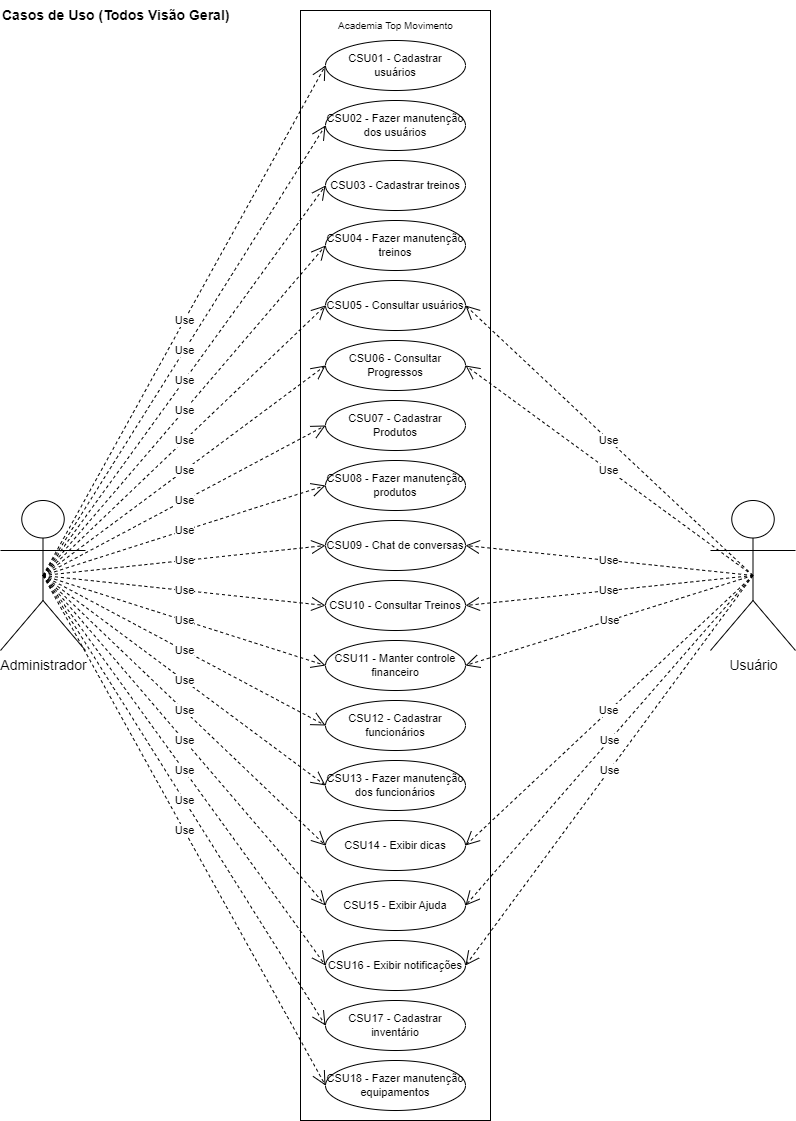

The diagram above was exported from draw.io. Its source (the exported page's mxGraphModel, read from the mxfile embedded in the PNG):
<mxGraphModel dx="1138" dy="610" grid="1" gridSize="10" guides="1" tooltips="1" connect="1" arrows="1" fold="1" page="1" pageScale="1" pageWidth="827" pageHeight="1169" math="0" shadow="0">
  <root>
    <mxCell id="0" />
    <mxCell id="1" parent="0" />
    <mxCell id="rM2fsFCJX2VcFsm-PB27-12" value="" style="html=1;fontSize=14;align=left;" parent="1" vertex="1">
      <mxGeometry x="310" y="20" width="190" height="1110" as="geometry" />
    </mxCell>
    <mxCell id="rM2fsFCJX2VcFsm-PB27-1" value="Casos de Uso (Todos Visão Geral)" style="text;html=1;align=left;verticalAlign=middle;resizable=0;points=[];autosize=1;strokeColor=none;fillColor=none;fontStyle=1;fontSize=14;" parent="1" vertex="1">
      <mxGeometry x="10" y="10" width="250" height="30" as="geometry" />
    </mxCell>
    <mxCell id="rM2fsFCJX2VcFsm-PB27-2" value="Administrador" style="shape=umlActor;verticalLabelPosition=bottom;verticalAlign=top;html=1;fontSize=14;" parent="1" vertex="1">
      <mxGeometry x="10" y="510" width="85" height="150" as="geometry" />
    </mxCell>
    <mxCell id="rM2fsFCJX2VcFsm-PB27-3" value="Usuário" style="shape=umlActor;verticalLabelPosition=bottom;verticalAlign=top;html=1;fontSize=14;" parent="1" vertex="1">
      <mxGeometry x="720" y="510" width="85" height="150" as="geometry" />
    </mxCell>
    <mxCell id="rM2fsFCJX2VcFsm-PB27-4" value="CSU01 - Cadastrar usuários" style="ellipse;whiteSpace=wrap;html=1;fontSize=11;" parent="1" vertex="1">
      <mxGeometry x="335" y="50" width="140" height="50" as="geometry" />
    </mxCell>
    <mxCell id="rM2fsFCJX2VcFsm-PB27-5" value="CSU02 - Fazer manutenção dos usuários" style="ellipse;whiteSpace=wrap;html=1;fontSize=11;" parent="1" vertex="1">
      <mxGeometry x="335" y="110" width="140" height="50" as="geometry" />
    </mxCell>
    <mxCell id="rM2fsFCJX2VcFsm-PB27-6" value="CSU04 - Fazer manutenção treinos" style="ellipse;whiteSpace=wrap;html=1;fontSize=11;" parent="1" vertex="1">
      <mxGeometry x="335" y="230" width="140" height="50" as="geometry" />
    </mxCell>
    <mxCell id="rM2fsFCJX2VcFsm-PB27-7" value="CSU03 - Cadastrar treinos" style="ellipse;whiteSpace=wrap;html=1;fontSize=11;" parent="1" vertex="1">
      <mxGeometry x="335" y="170" width="140" height="50" as="geometry" />
    </mxCell>
    <mxCell id="rM2fsFCJX2VcFsm-PB27-13" value="Academia Top Movimento" style="text;html=1;align=center;verticalAlign=middle;resizable=0;points=[];autosize=1;strokeColor=none;fillColor=none;fontSize=10;" parent="1" vertex="1">
      <mxGeometry x="335" y="20" width="140" height="30" as="geometry" />
    </mxCell>
    <mxCell id="-WrfLQv5fPnf6qq2SGUK-1" value="CSU05 - Consultar usuários" style="ellipse;whiteSpace=wrap;html=1;fontSize=11;" vertex="1" parent="1">
      <mxGeometry x="335" y="290" width="140" height="50" as="geometry" />
    </mxCell>
    <mxCell id="-WrfLQv5fPnf6qq2SGUK-2" value="CSU06 - Consultar Progressos" style="ellipse;whiteSpace=wrap;html=1;fontSize=11;" vertex="1" parent="1">
      <mxGeometry x="335" y="350" width="140" height="50" as="geometry" />
    </mxCell>
    <mxCell id="-WrfLQv5fPnf6qq2SGUK-3" value="CSU08 - Fazer manutenção produtos" style="ellipse;whiteSpace=wrap;html=1;fontSize=11;" vertex="1" parent="1">
      <mxGeometry x="335" y="470" width="140" height="50" as="geometry" />
    </mxCell>
    <mxCell id="-WrfLQv5fPnf6qq2SGUK-4" value="CSU07 - Cadastrar Produtos" style="ellipse;whiteSpace=wrap;html=1;fontSize=11;" vertex="1" parent="1">
      <mxGeometry x="335" y="410" width="140" height="50" as="geometry" />
    </mxCell>
    <mxCell id="-WrfLQv5fPnf6qq2SGUK-5" value="CSU09 - Chat de conversas" style="ellipse;whiteSpace=wrap;html=1;fontSize=11;" vertex="1" parent="1">
      <mxGeometry x="335" y="530" width="140" height="50" as="geometry" />
    </mxCell>
    <mxCell id="-WrfLQv5fPnf6qq2SGUK-7" value="CSU12 - Cadastrar funcionários" style="ellipse;whiteSpace=wrap;html=1;fontSize=11;" vertex="1" parent="1">
      <mxGeometry x="335" y="710" width="140" height="50" as="geometry" />
    </mxCell>
    <mxCell id="-WrfLQv5fPnf6qq2SGUK-8" value="CSU11 - Manter controle financeiro" style="ellipse;whiteSpace=wrap;html=1;fontSize=11;" vertex="1" parent="1">
      <mxGeometry x="335" y="650" width="140" height="50" as="geometry" />
    </mxCell>
    <mxCell id="-WrfLQv5fPnf6qq2SGUK-9" value="CSU16 - Exibir notificações" style="ellipse;whiteSpace=wrap;html=1;fontSize=11;" vertex="1" parent="1">
      <mxGeometry x="335" y="950" width="140" height="50" as="geometry" />
    </mxCell>
    <mxCell id="-WrfLQv5fPnf6qq2SGUK-10" value="CSU17 - Cadastrar inventário" style="ellipse;whiteSpace=wrap;html=1;fontSize=11;" vertex="1" parent="1">
      <mxGeometry x="335" y="1010" width="140" height="50" as="geometry" />
    </mxCell>
    <mxCell id="-WrfLQv5fPnf6qq2SGUK-12" value="CSU18 - Fazer manutenção equipamentos" style="ellipse;whiteSpace=wrap;html=1;fontSize=11;" vertex="1" parent="1">
      <mxGeometry x="335" y="1070" width="140" height="50" as="geometry" />
    </mxCell>
    <mxCell id="-WrfLQv5fPnf6qq2SGUK-13" value="CSU15 - Exibir Ajuda" style="ellipse;whiteSpace=wrap;html=1;fontSize=11;" vertex="1" parent="1">
      <mxGeometry x="335" y="890" width="140" height="50" as="geometry" />
    </mxCell>
    <mxCell id="-WrfLQv5fPnf6qq2SGUK-14" value="CSU14 - Exibir dicas" style="ellipse;whiteSpace=wrap;html=1;fontSize=11;" vertex="1" parent="1">
      <mxGeometry x="335" y="830" width="140" height="50" as="geometry" />
    </mxCell>
    <mxCell id="-WrfLQv5fPnf6qq2SGUK-15" value="CSU13 - Fazer manutenção dos funcionários" style="ellipse;whiteSpace=wrap;html=1;fontSize=11;" vertex="1" parent="1">
      <mxGeometry x="335" y="770" width="140" height="50" as="geometry" />
    </mxCell>
    <mxCell id="-WrfLQv5fPnf6qq2SGUK-17" value="CSU10 - Consultar Treinos" style="ellipse;whiteSpace=wrap;html=1;fontSize=11;" vertex="1" parent="1">
      <mxGeometry x="335" y="590" width="140" height="50" as="geometry" />
    </mxCell>
    <mxCell id="-WrfLQv5fPnf6qq2SGUK-18" value="Use" style="endArrow=open;endSize=12;dashed=1;html=1;rounded=0;fontSize=11;exitX=0.5;exitY=0.5;exitDx=0;exitDy=0;exitPerimeter=0;entryX=0;entryY=0.5;entryDx=0;entryDy=0;" edge="1" parent="1" source="rM2fsFCJX2VcFsm-PB27-2" target="rM2fsFCJX2VcFsm-PB27-4">
      <mxGeometry width="160" relative="1" as="geometry">
        <mxPoint x="380" y="360" as="sourcePoint" />
        <mxPoint x="540" y="360" as="targetPoint" />
      </mxGeometry>
    </mxCell>
    <mxCell id="-WrfLQv5fPnf6qq2SGUK-20" value="Use" style="endArrow=open;endSize=12;dashed=1;html=1;rounded=0;fontSize=11;exitX=0.5;exitY=0.5;exitDx=0;exitDy=0;exitPerimeter=0;entryX=0;entryY=0.5;entryDx=0;entryDy=0;" edge="1" parent="1" source="rM2fsFCJX2VcFsm-PB27-2" target="rM2fsFCJX2VcFsm-PB27-5">
      <mxGeometry width="160" relative="1" as="geometry">
        <mxPoint x="72.5" y="435.0000000000001" as="sourcePoint" />
        <mxPoint x="345" y="85" as="targetPoint" />
      </mxGeometry>
    </mxCell>
    <mxCell id="-WrfLQv5fPnf6qq2SGUK-21" value="Use" style="endArrow=open;endSize=12;dashed=1;html=1;rounded=0;fontSize=11;exitX=0.5;exitY=0.5;exitDx=0;exitDy=0;exitPerimeter=0;entryX=0;entryY=0.5;entryDx=0;entryDy=0;" edge="1" parent="1" source="rM2fsFCJX2VcFsm-PB27-2" target="rM2fsFCJX2VcFsm-PB27-7">
      <mxGeometry width="160" relative="1" as="geometry">
        <mxPoint x="82.5" y="445.0000000000001" as="sourcePoint" />
        <mxPoint x="355" y="95" as="targetPoint" />
      </mxGeometry>
    </mxCell>
    <mxCell id="-WrfLQv5fPnf6qq2SGUK-22" value="Use" style="endArrow=open;endSize=12;dashed=1;html=1;rounded=0;fontSize=11;exitX=0.5;exitY=0.5;exitDx=0;exitDy=0;exitPerimeter=0;entryX=0;entryY=0.5;entryDx=0;entryDy=0;" edge="1" parent="1" source="rM2fsFCJX2VcFsm-PB27-2" target="rM2fsFCJX2VcFsm-PB27-6">
      <mxGeometry width="160" relative="1" as="geometry">
        <mxPoint x="92.5" y="455.0000000000001" as="sourcePoint" />
        <mxPoint x="365" y="105" as="targetPoint" />
      </mxGeometry>
    </mxCell>
    <mxCell id="-WrfLQv5fPnf6qq2SGUK-23" value="Use" style="endArrow=open;endSize=12;dashed=1;html=1;rounded=0;fontSize=11;exitX=0.5;exitY=0.5;exitDx=0;exitDy=0;exitPerimeter=0;entryX=0;entryY=0.5;entryDx=0;entryDy=0;" edge="1" parent="1" source="rM2fsFCJX2VcFsm-PB27-2" target="-WrfLQv5fPnf6qq2SGUK-1">
      <mxGeometry width="160" relative="1" as="geometry">
        <mxPoint x="102.5" y="465.0000000000001" as="sourcePoint" />
        <mxPoint x="375" y="115" as="targetPoint" />
      </mxGeometry>
    </mxCell>
    <mxCell id="-WrfLQv5fPnf6qq2SGUK-24" value="Use" style="endArrow=open;endSize=12;dashed=1;html=1;rounded=0;fontSize=11;exitX=0.5;exitY=0.5;exitDx=0;exitDy=0;exitPerimeter=0;entryX=0;entryY=0.5;entryDx=0;entryDy=0;" edge="1" parent="1" source="rM2fsFCJX2VcFsm-PB27-2" target="-WrfLQv5fPnf6qq2SGUK-2">
      <mxGeometry width="160" relative="1" as="geometry">
        <mxPoint x="112.5" y="475.0000000000001" as="sourcePoint" />
        <mxPoint x="385" y="125" as="targetPoint" />
      </mxGeometry>
    </mxCell>
    <mxCell id="-WrfLQv5fPnf6qq2SGUK-25" value="Use" style="endArrow=open;endSize=12;dashed=1;html=1;rounded=0;fontSize=11;exitX=0.5;exitY=0.5;exitDx=0;exitDy=0;exitPerimeter=0;entryX=0;entryY=0.5;entryDx=0;entryDy=0;" edge="1" parent="1" source="rM2fsFCJX2VcFsm-PB27-2" target="-WrfLQv5fPnf6qq2SGUK-4">
      <mxGeometry width="160" relative="1" as="geometry">
        <mxPoint x="122.5" y="485.0000000000001" as="sourcePoint" />
        <mxPoint x="395" y="135" as="targetPoint" />
      </mxGeometry>
    </mxCell>
    <mxCell id="-WrfLQv5fPnf6qq2SGUK-26" value="Use" style="endArrow=open;endSize=12;dashed=1;html=1;rounded=0;fontSize=11;exitX=0.5;exitY=0.5;exitDx=0;exitDy=0;exitPerimeter=0;entryX=0;entryY=0.5;entryDx=0;entryDy=0;" edge="1" parent="1" source="rM2fsFCJX2VcFsm-PB27-2" target="-WrfLQv5fPnf6qq2SGUK-3">
      <mxGeometry width="160" relative="1" as="geometry">
        <mxPoint x="132.5" y="495.0000000000001" as="sourcePoint" />
        <mxPoint x="405" y="145" as="targetPoint" />
      </mxGeometry>
    </mxCell>
    <mxCell id="-WrfLQv5fPnf6qq2SGUK-27" value="Use" style="endArrow=open;endSize=12;dashed=1;html=1;rounded=0;fontSize=11;exitX=0.5;exitY=0.5;exitDx=0;exitDy=0;exitPerimeter=0;entryX=0;entryY=0.5;entryDx=0;entryDy=0;" edge="1" parent="1" source="rM2fsFCJX2VcFsm-PB27-2" target="-WrfLQv5fPnf6qq2SGUK-5">
      <mxGeometry width="160" relative="1" as="geometry">
        <mxPoint x="72.5" y="435.0000000000001" as="sourcePoint" />
        <mxPoint x="345" y="505.0000000000001" as="targetPoint" />
      </mxGeometry>
    </mxCell>
    <mxCell id="-WrfLQv5fPnf6qq2SGUK-28" value="Use" style="endArrow=open;endSize=12;dashed=1;html=1;rounded=0;fontSize=11;exitX=0.5;exitY=0.5;exitDx=0;exitDy=0;exitPerimeter=0;entryX=0;entryY=0.5;entryDx=0;entryDy=0;" edge="1" parent="1" source="rM2fsFCJX2VcFsm-PB27-2" target="-WrfLQv5fPnf6qq2SGUK-17">
      <mxGeometry width="160" relative="1" as="geometry">
        <mxPoint x="82.5" y="445.0000000000001" as="sourcePoint" />
        <mxPoint x="355" y="515.0000000000001" as="targetPoint" />
      </mxGeometry>
    </mxCell>
    <mxCell id="-WrfLQv5fPnf6qq2SGUK-29" value="Use" style="endArrow=open;endSize=12;dashed=1;html=1;rounded=0;fontSize=11;exitX=0.5;exitY=0.5;exitDx=0;exitDy=0;exitPerimeter=0;entryX=0;entryY=0.5;entryDx=0;entryDy=0;" edge="1" parent="1" source="rM2fsFCJX2VcFsm-PB27-2" target="-WrfLQv5fPnf6qq2SGUK-8">
      <mxGeometry width="160" relative="1" as="geometry">
        <mxPoint x="92.5" y="455.0000000000001" as="sourcePoint" />
        <mxPoint x="365" y="525.0000000000001" as="targetPoint" />
      </mxGeometry>
    </mxCell>
    <mxCell id="-WrfLQv5fPnf6qq2SGUK-30" value="Use" style="endArrow=open;endSize=12;dashed=1;html=1;rounded=0;fontSize=11;exitX=0.5;exitY=0.5;exitDx=0;exitDy=0;exitPerimeter=0;entryX=0;entryY=0.5;entryDx=0;entryDy=0;" edge="1" parent="1" source="rM2fsFCJX2VcFsm-PB27-2" target="-WrfLQv5fPnf6qq2SGUK-7">
      <mxGeometry width="160" relative="1" as="geometry">
        <mxPoint x="102.5" y="465.0000000000001" as="sourcePoint" />
        <mxPoint x="375" y="535.0000000000001" as="targetPoint" />
      </mxGeometry>
    </mxCell>
    <mxCell id="-WrfLQv5fPnf6qq2SGUK-31" value="Use" style="endArrow=open;endSize=12;dashed=1;html=1;rounded=0;fontSize=11;exitX=0.5;exitY=0.5;exitDx=0;exitDy=0;exitPerimeter=0;entryX=0;entryY=0.5;entryDx=0;entryDy=0;" edge="1" parent="1" source="rM2fsFCJX2VcFsm-PB27-2" target="-WrfLQv5fPnf6qq2SGUK-15">
      <mxGeometry width="160" relative="1" as="geometry">
        <mxPoint x="112.5" y="475.0000000000001" as="sourcePoint" />
        <mxPoint x="385" y="545.0000000000001" as="targetPoint" />
      </mxGeometry>
    </mxCell>
    <mxCell id="-WrfLQv5fPnf6qq2SGUK-32" value="Use" style="endArrow=open;endSize=12;dashed=1;html=1;rounded=0;fontSize=11;exitX=0.5;exitY=0.5;exitDx=0;exitDy=0;exitPerimeter=0;entryX=0;entryY=0.5;entryDx=0;entryDy=0;" edge="1" parent="1" source="rM2fsFCJX2VcFsm-PB27-2" target="-WrfLQv5fPnf6qq2SGUK-14">
      <mxGeometry width="160" relative="1" as="geometry">
        <mxPoint x="122.5" y="485.0000000000001" as="sourcePoint" />
        <mxPoint x="395" y="555.0000000000001" as="targetPoint" />
      </mxGeometry>
    </mxCell>
    <mxCell id="-WrfLQv5fPnf6qq2SGUK-33" value="Use" style="endArrow=open;endSize=12;dashed=1;html=1;rounded=0;fontSize=11;exitX=0.5;exitY=0.5;exitDx=0;exitDy=0;exitPerimeter=0;entryX=0;entryY=0.5;entryDx=0;entryDy=0;" edge="1" parent="1" source="rM2fsFCJX2VcFsm-PB27-2" target="-WrfLQv5fPnf6qq2SGUK-13">
      <mxGeometry width="160" relative="1" as="geometry">
        <mxPoint x="132.5" y="495.0000000000001" as="sourcePoint" />
        <mxPoint x="405" y="565.0000000000001" as="targetPoint" />
      </mxGeometry>
    </mxCell>
    <mxCell id="-WrfLQv5fPnf6qq2SGUK-34" value="Use" style="endArrow=open;endSize=12;dashed=1;html=1;rounded=0;fontSize=11;exitX=0.5;exitY=0.5;exitDx=0;exitDy=0;exitPerimeter=0;entryX=0;entryY=0.5;entryDx=0;entryDy=0;" edge="1" parent="1" source="rM2fsFCJX2VcFsm-PB27-2" target="-WrfLQv5fPnf6qq2SGUK-9">
      <mxGeometry width="160" relative="1" as="geometry">
        <mxPoint x="142.5" y="505.0000000000001" as="sourcePoint" />
        <mxPoint x="240" y="910" as="targetPoint" />
      </mxGeometry>
    </mxCell>
    <mxCell id="-WrfLQv5fPnf6qq2SGUK-35" value="Use" style="endArrow=open;endSize=12;dashed=1;html=1;rounded=0;fontSize=11;exitX=0.5;exitY=0.5;exitDx=0;exitDy=0;exitPerimeter=0;entryX=0;entryY=0.5;entryDx=0;entryDy=0;" edge="1" parent="1" source="rM2fsFCJX2VcFsm-PB27-2" target="-WrfLQv5fPnf6qq2SGUK-10">
      <mxGeometry width="160" relative="1" as="geometry">
        <mxPoint x="62.5" y="615" as="sourcePoint" />
        <mxPoint x="345" y="985" as="targetPoint" />
      </mxGeometry>
    </mxCell>
    <mxCell id="-WrfLQv5fPnf6qq2SGUK-36" value="Use" style="endArrow=open;endSize=12;dashed=1;html=1;rounded=0;fontSize=11;exitX=0.5;exitY=0.5;exitDx=0;exitDy=0;exitPerimeter=0;entryX=0;entryY=0.5;entryDx=0;entryDy=0;" edge="1" parent="1" source="rM2fsFCJX2VcFsm-PB27-2" target="-WrfLQv5fPnf6qq2SGUK-12">
      <mxGeometry width="160" relative="1" as="geometry">
        <mxPoint x="72.5" y="625" as="sourcePoint" />
        <mxPoint x="355" y="995" as="targetPoint" />
      </mxGeometry>
    </mxCell>
    <mxCell id="-WrfLQv5fPnf6qq2SGUK-37" value="Use" style="endArrow=open;endSize=12;dashed=1;html=1;rounded=0;fontSize=11;entryX=1;entryY=0.5;entryDx=0;entryDy=0;exitX=0.5;exitY=0.5;exitDx=0;exitDy=0;exitPerimeter=0;" edge="1" parent="1" source="rM2fsFCJX2VcFsm-PB27-3" target="-WrfLQv5fPnf6qq2SGUK-1">
      <mxGeometry width="160" relative="1" as="geometry">
        <mxPoint x="690" y="315" as="sourcePoint" />
        <mxPoint x="560" y="520" as="targetPoint" />
      </mxGeometry>
    </mxCell>
    <mxCell id="-WrfLQv5fPnf6qq2SGUK-38" value="Use" style="endArrow=open;endSize=12;dashed=1;html=1;rounded=0;fontSize=11;entryX=1;entryY=0.5;entryDx=0;entryDy=0;exitX=0.5;exitY=0.5;exitDx=0;exitDy=0;exitPerimeter=0;" edge="1" parent="1" source="rM2fsFCJX2VcFsm-PB27-3" target="-WrfLQv5fPnf6qq2SGUK-2">
      <mxGeometry width="160" relative="1" as="geometry">
        <mxPoint x="700" y="325" as="sourcePoint" />
        <mxPoint x="485" y="325" as="targetPoint" />
      </mxGeometry>
    </mxCell>
    <mxCell id="-WrfLQv5fPnf6qq2SGUK-39" value="Use" style="endArrow=open;endSize=12;dashed=1;html=1;rounded=0;fontSize=11;entryX=1;entryY=0.5;entryDx=0;entryDy=0;exitX=0.5;exitY=0.5;exitDx=0;exitDy=0;exitPerimeter=0;" edge="1" parent="1" source="rM2fsFCJX2VcFsm-PB27-3" target="-WrfLQv5fPnf6qq2SGUK-5">
      <mxGeometry width="160" relative="1" as="geometry">
        <mxPoint x="710" y="335" as="sourcePoint" />
        <mxPoint x="495" y="335" as="targetPoint" />
      </mxGeometry>
    </mxCell>
    <mxCell id="-WrfLQv5fPnf6qq2SGUK-40" value="Use" style="endArrow=open;endSize=12;dashed=1;html=1;rounded=0;fontSize=11;entryX=1;entryY=0.5;entryDx=0;entryDy=0;exitX=0.5;exitY=0.5;exitDx=0;exitDy=0;exitPerimeter=0;" edge="1" parent="1" source="rM2fsFCJX2VcFsm-PB27-3" target="-WrfLQv5fPnf6qq2SGUK-17">
      <mxGeometry width="160" relative="1" as="geometry">
        <mxPoint x="720" y="345" as="sourcePoint" />
        <mxPoint x="505" y="345" as="targetPoint" />
      </mxGeometry>
    </mxCell>
    <mxCell id="-WrfLQv5fPnf6qq2SGUK-41" value="Use" style="endArrow=open;endSize=12;dashed=1;html=1;rounded=0;fontSize=11;entryX=1;entryY=0.5;entryDx=0;entryDy=0;exitX=0.5;exitY=0.5;exitDx=0;exitDy=0;exitPerimeter=0;" edge="1" parent="1" source="rM2fsFCJX2VcFsm-PB27-3" target="-WrfLQv5fPnf6qq2SGUK-8">
      <mxGeometry width="160" relative="1" as="geometry">
        <mxPoint x="730" y="355" as="sourcePoint" />
        <mxPoint x="515" y="355" as="targetPoint" />
      </mxGeometry>
    </mxCell>
    <mxCell id="-WrfLQv5fPnf6qq2SGUK-42" value="Use" style="endArrow=open;endSize=12;dashed=1;html=1;rounded=0;fontSize=11;entryX=1;entryY=0.5;entryDx=0;entryDy=0;exitX=0.5;exitY=0.5;exitDx=0;exitDy=0;exitPerimeter=0;" edge="1" parent="1" source="rM2fsFCJX2VcFsm-PB27-3" target="-WrfLQv5fPnf6qq2SGUK-14">
      <mxGeometry width="160" relative="1" as="geometry">
        <mxPoint x="755" y="750" as="sourcePoint" />
        <mxPoint x="540" y="750" as="targetPoint" />
      </mxGeometry>
    </mxCell>
    <mxCell id="-WrfLQv5fPnf6qq2SGUK-43" value="Use" style="endArrow=open;endSize=12;dashed=1;html=1;rounded=0;fontSize=11;entryX=1;entryY=0.5;entryDx=0;entryDy=0;exitX=0.5;exitY=0.5;exitDx=0;exitDy=0;exitPerimeter=0;" edge="1" parent="1" source="rM2fsFCJX2VcFsm-PB27-3" target="-WrfLQv5fPnf6qq2SGUK-13">
      <mxGeometry width="160" relative="1" as="geometry">
        <mxPoint x="765" y="760" as="sourcePoint" />
        <mxPoint x="485" y="865" as="targetPoint" />
      </mxGeometry>
    </mxCell>
    <mxCell id="-WrfLQv5fPnf6qq2SGUK-44" value="Use" style="endArrow=open;endSize=12;dashed=1;html=1;rounded=0;fontSize=11;entryX=1;entryY=0.5;entryDx=0;entryDy=0;exitX=0.5;exitY=0.5;exitDx=0;exitDy=0;exitPerimeter=0;" edge="1" parent="1" source="rM2fsFCJX2VcFsm-PB27-3" target="-WrfLQv5fPnf6qq2SGUK-9">
      <mxGeometry width="160" relative="1" as="geometry">
        <mxPoint x="775" y="770" as="sourcePoint" />
        <mxPoint x="495" y="875" as="targetPoint" />
      </mxGeometry>
    </mxCell>
  </root>
</mxGraphModel>